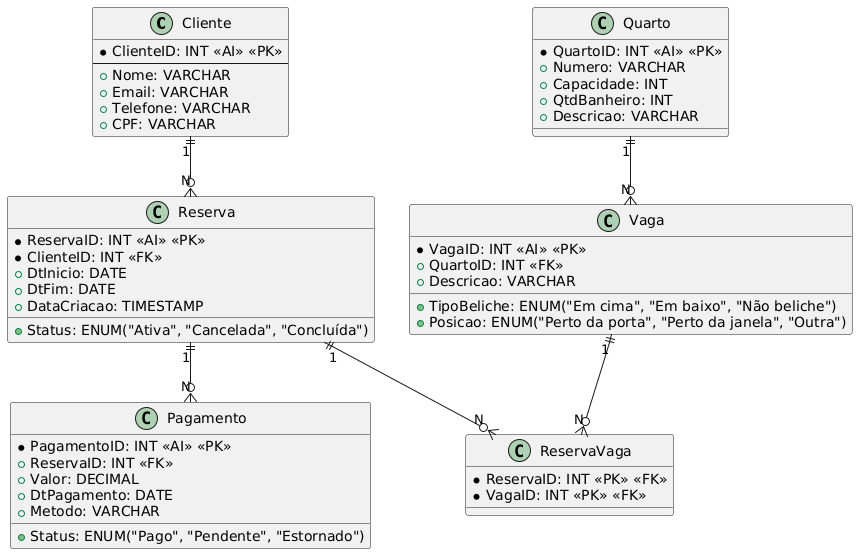

The diagram above was rendered by PlantUML. Its source (embedded in the PNG):
@startuml
class Cliente {
  *ClienteID: INT <<AI>> <<PK>>
  --
  +Nome: VARCHAR
  +Email: VARCHAR
  +Telefone: VARCHAR
  +CPF: VARCHAR
}

class Quarto {
  *QuartoID: INT <<AI>> <<PK>>
  +Numero: VARCHAR
  +Capacidade: INT
  +QtdBanheiro: INT
  +Descricao: VARCHAR
}

class Vaga {
  *VagaID: INT <<AI>> <<PK>>
  +QuartoID: INT <<FK>>
  +TipoBeliche: ENUM("Em cima", "Em baixo", "Não beliche")
  +Posicao: ENUM("Perto da porta", "Perto da janela", "Outra")
  +Descricao: VARCHAR
}

class Reserva {
  *ReservaID: INT <<AI>> <<PK>>
  *ClienteID: INT <<FK>>
  +DtInicio: DATE
  +DtFim: DATE
  +Status: ENUM("Ativa", "Cancelada", "Concluída")
  +DataCriacao: TIMESTAMP
}

class ReservaVaga {
  *ReservaID: INT <<PK>> <<FK>>
  *VagaID: INT <<PK>> <<FK>>
}

class Pagamento {
  *PagamentoID: INT <<AI>> <<PK>>
  +ReservaID: INT <<FK>>
  +Valor: DECIMAL
  +DtPagamento: DATE
  +Metodo: VARCHAR
  +Status: ENUM("Pago", "Pendente", "Estornado")
}

Cliente "1" ||--o{ "N" Reserva
'Um cliente pode fazer várias reservas, cada reserva '
'pertence a um único cliente.'
Quarto "1" ||--o{ "N" Vaga
'Um quarto tem várias vagas, cada vaga pertence a um '
'único quarto '
Reserva "1" ||--o{ "N" Pagamento
'Uma reserva pode ter vários pagamentos; cada pagamento '
'está ligado a uma única reserva.'
Reserva "1" ||--o{ "N" ReservaVaga
Vaga "1" ||--o{ "N" ReservaVaga
'Uma reserva pode incluir várias vagas; uma vaga pode '
'estar em várias reservas (em tempos diferentes).'
@enduml